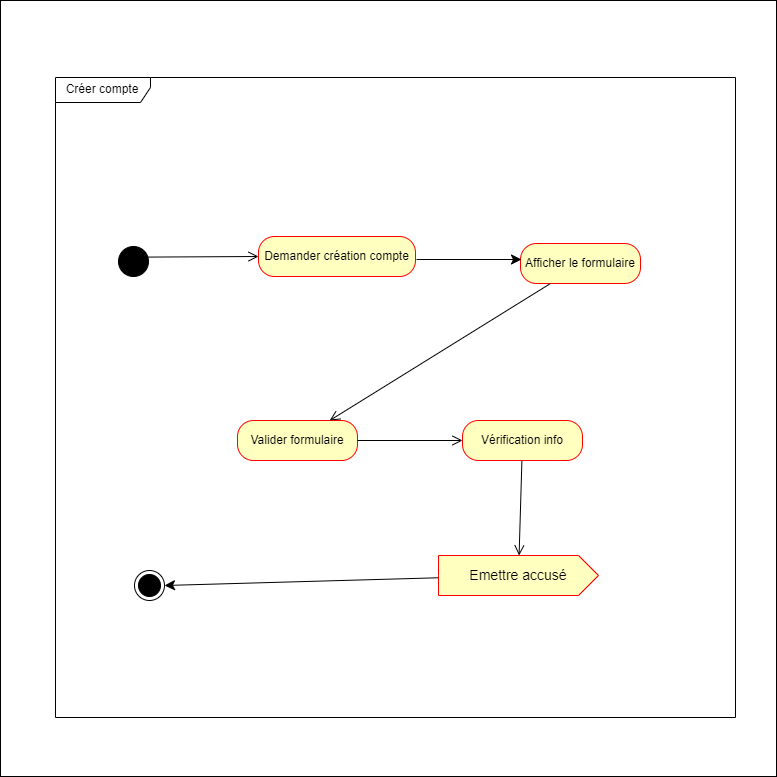

The diagram above was exported from draw.io. Its source (the exported page's mxGraphModel, read from the mxfile embedded in the PNG):
<mxGraphModel dx="2046" dy="1350" grid="0" gridSize="10" guides="1" tooltips="1" connect="1" arrows="1" fold="1" page="0" pageScale="1" pageWidth="1200" pageHeight="1920" background="#ffffff" math="0" shadow="0">
  <root>
    <mxCell id="0" />
    <mxCell id="1" parent="0" />
    <mxCell id="Xe7MajIfbq_Jk5JDG2yo-25" value="" style="whiteSpace=wrap;html=1;aspect=fixed;" vertex="1" parent="1">
      <mxGeometry x="-668" y="-255" width="776" height="776" as="geometry" />
    </mxCell>
    <mxCell id="Xe7MajIfbq_Jk5JDG2yo-1" value="Créer compte" style="shape=umlFrame;whiteSpace=wrap;html=1;pointerEvents=0;recursiveResize=0;container=1;collapsible=0;width=95;height=25;swimlaneFillColor=none;gradientColor=none;" vertex="1" parent="1">
      <mxGeometry x="-613" y="-178" width="680" height="640" as="geometry" />
    </mxCell>
    <mxCell id="Xe7MajIfbq_Jk5JDG2yo-2" value="" style="ellipse;fillColor=strokeColor;html=1;" vertex="1" parent="Xe7MajIfbq_Jk5JDG2yo-1">
      <mxGeometry x="63" y="169" width="30" height="30" as="geometry" />
    </mxCell>
    <mxCell id="Xe7MajIfbq_Jk5JDG2yo-5" value="Afficher le formulaire" style="rounded=1;whiteSpace=wrap;html=1;arcSize=40;fontColor=#000000;fillColor=#ffffc0;strokeColor=#ff0000;" vertex="1" parent="Xe7MajIfbq_Jk5JDG2yo-1">
      <mxGeometry x="465" y="166" width="120" height="40" as="geometry" />
    </mxCell>
    <mxCell id="Xe7MajIfbq_Jk5JDG2yo-3" value="Demander création compte" style="rounded=1;whiteSpace=wrap;html=1;arcSize=40;fontColor=#000000;fillColor=#ffffc0;strokeColor=#ff0000;" vertex="1" parent="Xe7MajIfbq_Jk5JDG2yo-1">
      <mxGeometry x="203" y="159" width="157" height="40" as="geometry" />
    </mxCell>
    <mxCell id="Xe7MajIfbq_Jk5JDG2yo-7" value="Valider formulaire" style="rounded=1;whiteSpace=wrap;html=1;arcSize=40;fontColor=#000000;fillColor=#ffffc0;strokeColor=#ff0000;" vertex="1" parent="Xe7MajIfbq_Jk5JDG2yo-1">
      <mxGeometry x="182" y="343" width="120" height="40" as="geometry" />
    </mxCell>
    <mxCell id="Xe7MajIfbq_Jk5JDG2yo-11" style="edgeStyle=none;curved=1;rounded=0;orthogonalLoop=1;jettySize=auto;html=1;fontSize=12;startSize=8;endSize=8;exitX=1;exitY=1;exitDx=0;exitDy=0;entryX=0;entryY=0.5;entryDx=0;entryDy=0;endArrow=open;endFill=0;" edge="1" parent="Xe7MajIfbq_Jk5JDG2yo-1" target="Xe7MajIfbq_Jk5JDG2yo-3">
      <mxGeometry relative="1" as="geometry">
        <mxPoint x="88.60660171779818" y="179.60660171779818" as="sourcePoint" />
        <mxPoint x="233" y="171.43987234469023" as="targetPoint" />
      </mxGeometry>
    </mxCell>
    <mxCell id="Xe7MajIfbq_Jk5JDG2yo-12" value="" style="edgeStyle=none;orthogonalLoop=1;jettySize=auto;html=1;rounded=0;fontSize=12;startSize=8;endSize=8;curved=1;exitX=0.25;exitY=1;exitDx=0;exitDy=0;endArrow=open;endFill=0;" edge="1" parent="Xe7MajIfbq_Jk5JDG2yo-1" source="Xe7MajIfbq_Jk5JDG2yo-5" target="Xe7MajIfbq_Jk5JDG2yo-7">
      <mxGeometry width="140" relative="1" as="geometry">
        <mxPoint x="439" y="177" as="sourcePoint" />
        <mxPoint x="579" y="177" as="targetPoint" />
        <Array as="points" />
      </mxGeometry>
    </mxCell>
    <mxCell id="Xe7MajIfbq_Jk5JDG2yo-20" value="" style="edgeStyle=none;curved=1;rounded=0;orthogonalLoop=1;jettySize=auto;html=1;fontSize=12;startSize=8;endSize=8;endArrow=open;endFill=0;" edge="1" parent="Xe7MajIfbq_Jk5JDG2yo-1" source="Xe7MajIfbq_Jk5JDG2yo-14" target="Xe7MajIfbq_Jk5JDG2yo-19">
      <mxGeometry relative="1" as="geometry" />
    </mxCell>
    <mxCell id="Xe7MajIfbq_Jk5JDG2yo-14" value="Vérification info" style="rounded=1;whiteSpace=wrap;html=1;arcSize=40;fontColor=#000000;fillColor=#ffffc0;strokeColor=#ff0000;" vertex="1" parent="Xe7MajIfbq_Jk5JDG2yo-1">
      <mxGeometry x="407" y="343" width="120" height="40" as="geometry" />
    </mxCell>
    <mxCell id="Xe7MajIfbq_Jk5JDG2yo-16" value="" style="endArrow=open;html=1;rounded=0;fontSize=12;startSize=8;endSize=8;curved=1;exitX=1;exitY=0.5;exitDx=0;exitDy=0;endFill=0;" edge="1" parent="Xe7MajIfbq_Jk5JDG2yo-1" source="Xe7MajIfbq_Jk5JDG2yo-7" target="Xe7MajIfbq_Jk5JDG2yo-14">
      <mxGeometry width="50" height="50" relative="1" as="geometry">
        <mxPoint x="495" y="361" as="sourcePoint" />
        <mxPoint x="545" y="311" as="targetPoint" />
      </mxGeometry>
    </mxCell>
    <mxCell id="Xe7MajIfbq_Jk5JDG2yo-17" value="" style="endArrow=classic;html=1;rounded=0;fontSize=12;startSize=8;endSize=8;curved=1;exitX=1;exitY=0.5;exitDx=0;exitDy=0;" edge="1" parent="Xe7MajIfbq_Jk5JDG2yo-1">
      <mxGeometry width="50" height="50" relative="1" as="geometry">
        <mxPoint x="361" y="182" as="sourcePoint" />
        <mxPoint x="466" y="182" as="targetPoint" />
      </mxGeometry>
    </mxCell>
    <mxCell id="Xe7MajIfbq_Jk5JDG2yo-23" value="" style="edgeStyle=none;curved=1;rounded=0;orthogonalLoop=1;jettySize=auto;html=1;fontSize=12;startSize=8;endSize=8;entryX=1;entryY=0.5;entryDx=0;entryDy=0;" edge="1" parent="Xe7MajIfbq_Jk5JDG2yo-1" source="Xe7MajIfbq_Jk5JDG2yo-19" target="Xe7MajIfbq_Jk5JDG2yo-24">
      <mxGeometry relative="1" as="geometry">
        <mxPoint x="461" y="610" as="targetPoint" />
      </mxGeometry>
    </mxCell>
    <mxCell id="Xe7MajIfbq_Jk5JDG2yo-19" value="Emettre accusé" style="html=1;shape=mxgraph.infographic.ribbonSimple;notch1=0;notch2=20;align=center;verticalAlign=middle;fontSize=14;fontStyle=0;fillColor=#FFFFC0;whiteSpace=wrap;strokeColor=#FF0000;" vertex="1" parent="Xe7MajIfbq_Jk5JDG2yo-1">
      <mxGeometry x="383" y="478" width="160" height="40" as="geometry" />
    </mxCell>
    <mxCell id="Xe7MajIfbq_Jk5JDG2yo-24" value="" style="ellipse;html=1;shape=endState;fillColor=strokeColor;" vertex="1" parent="Xe7MajIfbq_Jk5JDG2yo-1">
      <mxGeometry x="79" y="493" width="30" height="30" as="geometry" />
    </mxCell>
  </root>
</mxGraphModel>